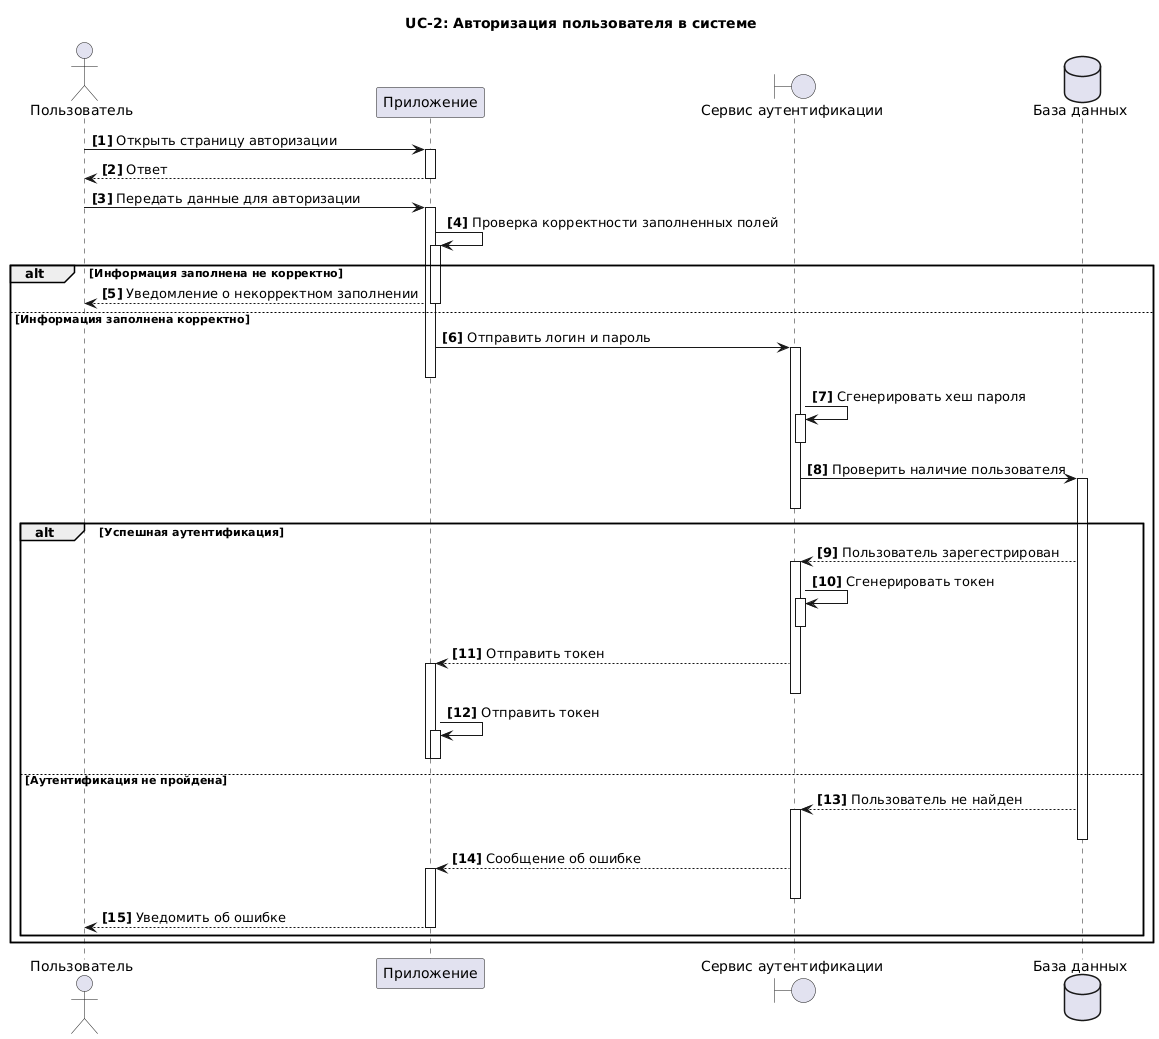

The diagram above was rendered by PlantUML. Its source (embedded in the PNG):
@startuml
title UC-2: Авторизация пользователя в системе
actor "Пользователь" as U 
participant  "Приложение" as A 
boundary "Сервис аутентификации" as S
dataBase "База данных" as DB 
autonumber "<b>[0]"  

U->A++: Открыть страницу авторизации
return Ответ
U->A++: Передать данные для авторизации
A->A++: Проверка корректности заполненных полей
alt Информация заполнена не корректно
A-->U:Уведомление о некорректном заполнении
else  Информация заполнена корректно
A--
A->S++: Отправить логин и пароль
A--
S->S++: Сгенерировать хеш пароля
S--
S->DB++: Проверить наличие пользователя
S--
alt Успешная аутентификация
DB-->S++: Пользователь зарегестрирован
S->S++: Сгенерировать токен
S--
S-->A++: Отправить токен
S--
A->A++: Отправить токен
A--
A--
else Аутентификация не пройдена
DB-->S++: Пользователь не найден
DB--
S-->A++:Сообщение об ошибке
S--
A-->U: Уведомить об ошибке 
A--
end
end
@enduml